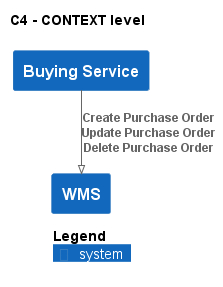

The diagram above was rendered by PlantUML. Its source (embedded in the PNG):
@startuml
!pragma layout smetana
!include ..\..\.c4s\C4_Context.puml

AddElementTag("state:new", $bgColor=green, $fontColor=#ffffff, $borderColor=green, $shadowing="False")
AddElementTag("state:changed", $bgColor=orange, $fontColor=#ffffff, $borderColor=orange, $shadowing="False")
AddElementTag("state:removed", $bgColor=red, $fontColor=#ffffff, $borderColor=red, $shadowing="False")

AddRelTag("state:new", $textColor=green, $lineColor=green)
AddRelTag("state:changed", $textColor=orange, $lineColor=orange)
AddRelTag("state:removed", $textColor=red, $lineColor=red)

SHOW_PERSON_PORTRAIT()
LAYOUT_TOP_DOWN()

skinparam linetype polyline

title C4 - CONTEXT level

System(ECommercePlatform.SoftwareSystems.BuyingService, "Buying Service", "")
System(ECommercePlatform.SoftwareSystems.WMS, "WMS", "")

Rel(ECommercePlatform.SoftwareSystems.BuyingService, ECommercePlatform.SoftwareSystems.WMS, "Create Purchase Order\nUpdate Purchase Order\nDelete Purchase Order")


SHOW_LEGEND()
@enduml